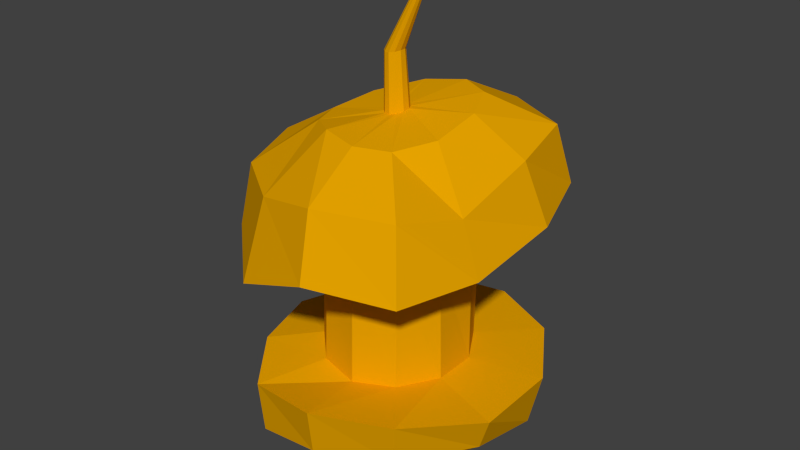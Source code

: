# Source: Apple.blend  (saved by Blender 2.78.0; exported with 4.5.12 LTS)
import bpy
from mathutils import Matrix  # noqa: F401  (used for matrix-valued properties, if any)

bpy.ops.wm.read_factory_settings(use_empty=True)
scene = bpy.context.scene
scene.name = 'Scene'

# ---- collections
col_collection_1 = bpy.data.collections.new('Collection 1'); scene.collection.children.link(col_collection_1)

# ---- materials (node trees are filled in below, after node groups)
mat_apple = bpy.data.materials.new('Apple')
mat_apple.alpha_threshold = 0.0
mat_apple.use_transparent_shadow = False
mat_apple.diffuse_color = (0.8, 0.372, 0.0, 1.0)
mat_apple.roughness = 0.5
mat_apple.specular_intensity = 0.0
mat_apple.line_color = (0.0, 0.0, 0.0, 1.0)
mat_red = bpy.data.materials.new('Red')
mat_red.alpha_threshold = 0.0
mat_red.use_transparent_shadow = False
mat_red.diffuse_color = (0.8, 0.0, 0.0, 1.0)
mat_red.roughness = 0.5
mat_red.specular_intensity = 0.0
mat_red.line_color = (0.0, 0.0, 0.0, 1.0)
mat_brown = bpy.data.materials.new('Brown')
mat_brown.alpha_threshold = 0.0
mat_brown.use_transparent_shadow = False
mat_brown.diffuse_color = (0.3343, 0.04995, 0.01583, 1.0)
mat_brown.roughness = 0.5
mat_brown.specular_intensity = 0.0
mat_brown.line_color = (0.0, 0.0, 0.0, 1.0)
mat_applematerial = bpy.data.materials.new('AppleMaterial')
mat_applematerial.alpha_threshold = 0.0
mat_applematerial.use_transparent_shadow = False
mat_applematerial.roughness = 0.5
mat_applematerial.specular_intensity = 0.0
mat_applematerial.line_color = (0.0, 0.0, 0.0, 1.0)

# ---- material node trees

# ---- world
world_world = bpy.data.worlds.new('World'); scene.world = world_world
world_world.color = (0.05088, 0.05088, 0.05088)
world_world.use_sun_shadow = False
world_world.sun_shadow_jitter_overblur = 0.0
world_world.cycles.sampling_method = 'NONE'
world_world.cycles.sample_map_resolution = 256

# ---- meshes
me_sphere = bpy.data.meshes.new('Sphere')
me_sphere.from_pydata([(-0.5959, -0.04017, 1.463), (-0.6298, -0.01739, 1.121), (-0.5574, 0.0001418, -0.1582), (-0.2361, 0.1466, 1.748), (-0.4796, 0.2863, 1.511), (-0.5678, 0.3486, 1.13), (-0.4763, 0.3647, 0.1909), (-0.5228, 0.3562, -0.156), (-0.2876, 0.1996, -0.3892), (-0.07572, 0.3052, 1.811), (-0.1697, 0.5744, 1.581), (-0.2189, 0.6793, 1.209), (-0.2563, 0.6432, 0.1989), (-0.254, 0.6046, -0.1553), (-0.1362, 0.3358, -0.3854), (0.1233, 0.3381, 1.858), (0.1877, 0.6371, 1.656), (0.1862, 0.7513, 1.277), (0.1238, 0.7092, 0.206), (0.09671, 0.6585, -0.1448), (0.05861, 0.3654, -0.3807), (0.2726, 0.2608, 1.859), (0.4906, 0.5004, 1.639), (0.5225, 0.5976, 1.233), (0.4639, 0.5535, 0.1995), (0.4287, 0.5028, -0.1365), (0.2387, 0.279, -0.3753), (0.005859, -1.078e-09, -0.4638), (0.3415, 0.09938, 1.817), (0.5373, 0.1948, 1.565), (0.6332, 0.2415, 1.171), (0.6828, 0.208, 0.1962), (0.6313, 0.1874, -0.1365), (0.3475, 0.104, -0.3725), (0.3228, -0.1124, 1.741), (0.5192, -0.1987, 1.403), (0.6278, -0.2313, 1.092), (0.6923, -0.2079, 0.1993), (0.6313, -0.1874, -0.02791), (0.3475, -0.104, -0.3725), (0.2337, -0.2891, 1.72), (0.4488, -0.5206, 1.507), (0.5035, -0.5849, 1.072), (0.4626, -0.5511, 0.2746), (0.4287, -0.5028, -0.0279), (0.2387, -0.279, -0.3753), (0.08697, -0.3568, 1.73), (0.1346, -0.661, 1.538), (0.1543, -0.7441, 1.135), (0.1215, -0.704, 0.2806), (0.09855, -0.6569, -0.03441), (0.05861, -0.3654, -0.3807), (-0.09583, -0.3075, 1.741), (-0.2044, -0.5726, 1.421), (-0.2502, -0.6721, 0.9111), (-0.2531, -0.631, 0.1954), (-0.2529, -0.6032, -0.1535), (-0.1362, -0.3358, -0.3854), (-0.2489, -0.1916, 1.698), (-0.522, -0.3419, 1.397), (-0.5872, -0.3629, 0.9751), (-0.4733, -0.3563, 0.2192), (-0.5215, -0.3537, -0.1512), (-0.2876, -0.1996, -0.3892), (-0.3009, -0.04061, 1.695), (-0.598, -7.393e-06, 0.1939), (-0.3431, -1.201e-07, -0.3908), (-0.297, -0.01126, 1.045), (-0.2448, 0.1707, 1.086), (-0.2758, 0.1881, 0.2232), (-0.0914, 0.3265, 1.111), (-0.127, 0.3343, 0.2256), (0.09556, 0.3626, 1.154), (0.06742, 0.3689, 0.2287), (0.2673, 0.2811, 1.164), (0.2446, 0.2851, 0.2263), (0.3479, 0.11, 1.103), (0.351, 0.1067, 0.2234), (0.3418, -0.1057, 1.022), (0.3559, -0.1067, 0.2267), (0.2532, -0.2776, 1.005), (0.2464, -0.286, 0.2249), (0.07697, -0.361, 1.007), (0.06747, -0.3669, 0.2166), (-0.1065, -0.3223, 0.8977), (-0.1243, -0.3273, 0.2411), (-0.2497, -0.1829, 0.9399), (-0.2724, -0.182, 0.2567), (-0.3334, 0.001144, 0.2245), (-0.02333, 0.02663, 1.777), (-0.001653, 0.05048, 1.781), (0.03017, 0.05382, 1.788), (0.05776, 0.03971, 1.791), (0.07328, 0.01214, 1.791), (0.07144, -0.02022, 1.786), (0.05323, -0.04645, 1.775), (0.02643, -0.05958, 1.768), (-0.001437, -0.056, 1.766), (-0.023, -0.0361, 1.769), (-0.03007, -0.005655, 1.772), (-0.02793, 0.02407, 2.121), (-0.007763, 0.0407, 2.124), (0.01754, 0.04402, 2.128), (0.03981, 0.03281, 2.132), (0.05242, 0.01039, 2.134), (0.05132, -0.01617, 2.132), (0.03705, -0.03813, 2.126), (0.01433, -0.04836, 2.121), (-0.01019, -0.04384, 2.118), (-0.02858, -0.02664, 2.118), (-0.03524, -0.001179, 2.12), (0.1694, -0.005225, 2.528), (0.1694, 0.005225, 2.528), (0.1649, 0.01402, 2.532), (0.1574, 0.01836, 2.538), (0.1493, 0.01687, 2.545), (0.1431, 0.01003, 2.551), (0.1649, -0.01402, 2.532), (0.1574, -0.01836, 2.538), (0.1493, -0.01687, 2.545), (0.1431, -0.01003, 2.551), (0.1408, -1.581e-08, 2.553)], [], [(1, 0, 4, 5), (8, 7, 13, 14), (7, 6, 12, 13), (18, 12, 71, 73), (5, 4, 10, 11), (4, 3, 9, 10), (14, 13, 19, 20), (13, 12, 18, 19), (12, 6, 69, 71), (11, 10, 16, 17), (10, 9, 15, 16), (20, 19, 25, 26), (19, 18, 24, 25), (55, 49, 83, 85), (17, 16, 22, 23), (16, 15, 21, 22), (26, 25, 32, 33), (25, 24, 31, 32), (49, 43, 81, 83), (23, 22, 29, 30), (22, 21, 28, 29), (33, 32, 38, 39), (32, 31, 37, 38), (43, 37, 79, 81), (30, 29, 35, 36), (29, 28, 34, 35), (39, 38, 44, 45), (38, 37, 43, 44), (37, 31, 77, 79), (36, 35, 41, 42), (35, 34, 40, 41), (45, 44, 50, 51), (44, 43, 49, 50), (31, 24, 75, 77), (42, 41, 47, 48), (41, 40, 46, 47), (51, 50, 56, 57), (50, 49, 55, 56), (24, 18, 73, 75), (48, 47, 53), (47, 46, 52, 53), (57, 56, 62, 63), (56, 55, 61, 62), (1, 5, 68, 67), (53, 59, 60), (53, 52, 58, 59), (27, 66, 8), (66, 2, 7, 8), (2, 65, 6, 7), (61, 55, 85, 87), (0, 64, 3, 4), (9, 3, 89, 90), (27, 8, 14), (15, 9, 90, 91), (27, 14, 20), (21, 15, 91, 92), (27, 20, 26), (28, 21, 92, 93), (27, 26, 33), (34, 28, 93, 94), (27, 33, 39), (40, 34, 94, 95), (27, 39, 45), (46, 40, 95, 96), (27, 45, 51), (52, 46, 96, 97), (27, 51, 57), (58, 52, 97, 98), (27, 57, 63), (64, 58, 98, 99), (27, 63, 66), (63, 62, 2, 66), (62, 61, 65, 2), (60, 1, 67, 86), (60, 59, 0, 1), (59, 58, 64, 0), (3, 64, 99, 89), (69, 68, 70, 71), (71, 70, 72, 73), (73, 72, 74, 75), (75, 74, 76, 77), (77, 76, 78, 79), (79, 78, 80, 81), (81, 80, 82, 83), (83, 82, 84, 85), (85, 84, 86, 87), (88, 67, 68, 69), (87, 86, 67, 88), (6, 65, 88, 69), (65, 61, 87, 88), (54, 60, 86, 84), (48, 54, 84, 82), (17, 23, 74, 72), (23, 30, 76, 74), (30, 36, 78, 76), (36, 42, 80, 78), (42, 48, 82, 80), (5, 11, 70, 68), (11, 17, 72, 70), (90, 89, 100, 101), (91, 90, 101, 102), (92, 91, 102, 103), (93, 92, 103, 104), (94, 93, 104, 105), (95, 94, 105, 106), (96, 95, 106, 107), (97, 96, 107, 108), (98, 97, 108, 109), (99, 98, 109, 110), (89, 99, 110, 100), (110, 109, 120, 121), (109, 108, 119, 120), (108, 107, 118, 119), (100, 110, 121, 116), (107, 106, 117, 118), (106, 105, 111, 117), (105, 104, 112, 111), (104, 103, 113, 112), (103, 102, 114, 113), (102, 101, 115, 114), (101, 100, 116, 115), (54, 53, 60), (54, 48, 53)])
_uv = me_sphere.uv_layers.new(name='UVMap')
_uv.uv.foreach_set('vector', [0.856, 0.5222, 0.7718, 0.5063, 0.7781, 0.4216, 0.8733, 0.4383, 0.3801, 0.4566, 0.313, 0.4339, 0.3597, 0.3559, 0.4067, 0.4135, 0.8044, 0.8125, 0.8913, 0.8157, 0.8989, 0.9029, 0.8116, 0.8997, 0.3367, 0.2428, 0.313, 0.15, 0.3961, 0.1484, 0.408, 0.196, 0.8733, 0.4383, 0.7781, 0.4216, 0.7777, 0.3184, 0.8734, 0.3209, 0.02556, 0.6002, 0.09067, 0.5706, 0.1294, 0.6123, 0.09988, 0.6758, 0.4067, 0.4135, 0.3597, 0.3559, 0.4395, 0.3184, 0.451, 0.3928, 0.8126, 0.06443, 0.9006, 0.06203, 0.9006, 0.1447, 0.8136, 0.1413, 0.313, 0.15, 0.3538, 0.07186, 0.4142, 0.09989, 0.3961, 0.1484, 0.7077, 0.9763, 0.6157, 0.9527, 0.5999, 0.8745, 0.6939, 0.8879, 0.09988, 0.6758, 0.1294, 0.6123, 0.1789, 0.6231, 0.1887, 0.6961, 0.451, 0.3928, 0.4395, 0.3184, 0.5296, 0.3322, 0.5, 0.4007, 0.8136, 0.1413, 0.9006, 0.1447, 0.8974, 0.2373, 0.8141, 0.2321, 0.6022, 0.02165, 0.6566, 0.1004, 0.5749, 0.1213, 0.5463, 0.08227, 0.6939, 0.8879, 0.5999, 0.8745, 0.6069, 0.7923, 0.7077, 0.7966, 0.1887, 0.6961, 0.1789, 0.6231, 0.2168, 0.6057, 0.2651, 0.6655, 0.5, 0.4007, 0.5296, 0.3322, 0.5999, 0.3932, 0.5382, 0.4348, 0.8141, 0.2321, 0.8974, 0.2373, 0.8956, 0.3184, 0.8132, 0.3068, 0.6566, 0.1004, 0.6566, 0.193, 0.5747, 0.1701, 0.5749, 0.1213, 0.7718, 0.6619, 0.6681, 0.657, 0.6723, 0.5856, 0.7718, 0.5839, 0.6681, 0.657, 0.5999, 0.5964, 0.6037, 0.5617, 0.6723, 0.5856, 0.6671, 0.09502, 0.7295, 0.06043, 0.7475, 0.1517, 0.6622, 0.1442, 0.7295, 0.06043, 0.8126, 0.05999, 0.8037, 0.1576, 0.7475, 0.1517, 0.6566, 0.193, 0.6023, 0.2785, 0.5452, 0.213, 0.5747, 0.1701, 0.7718, 0.5839, 0.6723, 0.5856, 0.6928, 0.4847, 0.7686, 0.4696, 0.6723, 0.5856, 0.6037, 0.5617, 0.6118, 0.5074, 0.6928, 0.4847, 0.6622, 0.1442, 0.7475, 0.1517, 0.7387, 0.2409, 0.6566, 0.1934, 0.7475, 0.1517, 0.8037, 0.1576, 0.8126, 0.2573, 0.7387, 0.2409, 0.6023, 0.2785, 0.5071, 0.3184, 0.4963, 0.2335, 0.5452, 0.213, 0.7686, 0.4696, 0.6928, 0.4847, 0.6512, 0.4099, 0.7549, 0.3774, 0.6928, 0.4847, 0.6118, 0.5074, 0.6073, 0.4588, 0.6512, 0.4099, 0.5391, 0.5337, 0.5999, 0.5709, 0.532, 0.6308, 0.5022, 0.5669, 0.7387, 0.2409, 0.8126, 0.2573, 0.808, 0.3184, 0.731, 0.3012, 0.5071, 0.3184, 0.4065, 0.3039, 0.445, 0.2275, 0.4963, 0.2335, 0.7549, 0.3774, 0.6512, 0.4099, 0.6327, 0.3562, 0.7271, 0.3184, 0.2651, 0.4106, 0.2119, 0.4676, 0.1765, 0.4492, 0.1893, 0.3725, 0.5022, 0.5669, 0.532, 0.6308, 0.4445, 0.6435, 0.4537, 0.5735, 0.924, 0.6786, 1.0, 0.6619, 0.9841, 0.7546, 0.8989, 0.7648, 0.4065, 0.3039, 0.3367, 0.2428, 0.408, 0.196, 0.445, 0.2275, 0.3986, 0.7872, 0.4238, 0.6882, 0.5047, 0.7283, 0.1893, 0.3725, 0.1765, 0.4492, 0.1307, 0.4595, 0.1028, 0.3895, 0.4537, 0.5735, 0.4445, 0.6435, 0.3631, 0.6029, 0.4081, 0.5517, 0.8989, 0.7648, 0.9841, 0.7546, 1.0, 0.8334, 0.9092, 0.8519, 0.0, 0.1946, 0.01427, 0.1035, 0.09499, 0.147, 0.08251, 0.1926, 0.5047, 0.7283, 0.5999, 0.7438, 0.5999, 0.8499, 0.5047, 0.7283, 0.5205, 0.6435, 0.566, 0.6587, 0.5999, 0.7438, 0.4641, 0.4842, 0.3809, 0.508, 0.3801, 0.4566, 0.3809, 0.508, 0.3297, 0.5211, 0.313, 0.4339, 0.3801, 0.4566, 0.8032, 0.7325, 0.889, 0.7226, 0.8913, 0.8157, 0.8044, 0.8125, 0.5175, 0.0, 0.6022, 0.02165, 0.5463, 0.08227, 0.4983, 0.06372, 0.0, 0.5175, 0.07613, 0.5229, 0.09067, 0.5706, 0.02556, 0.6002, 0.1294, 0.6123, 0.09067, 0.5706, 0.1452, 0.5435, 0.1503, 0.5497, 0.4641, 0.4842, 0.3801, 0.4566, 0.4067, 0.4135, 0.1789, 0.6231, 0.1294, 0.6123, 0.1503, 0.5497, 0.1583, 0.5509, 0.4641, 0.4842, 0.4067, 0.4135, 0.451, 0.3928, 0.2168, 0.6057, 0.1789, 0.6231, 0.1583, 0.5509, 0.1653, 0.5478, 0.4641, 0.4842, 0.451, 0.3928, 0.5, 0.4007, 0.2353, 0.566, 0.2168, 0.6057, 0.1653, 0.5478, 0.1695, 0.5411, 0.4641, 0.4842, 0.5, 0.4007, 0.5382, 0.4348, 0.2322, 0.5126, 0.2353, 0.566, 0.1695, 0.5411, 0.1694, 0.533, 0.4641, 0.4842, 0.5382, 0.4348, 0.5528, 0.4843, 0.2119, 0.4676, 0.2322, 0.5126, 0.1694, 0.533, 0.165, 0.5262, 0.4641, 0.4842, 0.5528, 0.4843, 0.5391, 0.5337, 0.1765, 0.4492, 0.2119, 0.4676, 0.165, 0.5262, 0.1584, 0.5226, 0.4641, 0.4842, 0.5391, 0.5337, 0.5022, 0.5669, 0.1307, 0.4595, 0.1765, 0.4492, 0.1584, 0.5226, 0.1515, 0.5231, 0.4641, 0.4842, 0.5022, 0.5669, 0.4537, 0.5735, 0.09086, 0.4861, 0.1307, 0.4595, 0.1515, 0.5231, 0.1459, 0.5279, 0.4641, 0.4842, 0.4537, 0.5735, 0.4081, 0.5517, 0.07613, 0.5229, 0.09086, 0.4861, 0.1459, 0.5279, 0.1438, 0.5354, 0.4641, 0.4842, 0.4081, 0.5517, 0.3809, 0.508, 0.4081, 0.5517, 0.3631, 0.6029, 0.3297, 0.5211, 0.3809, 0.508, 0.8061, 0.6619, 0.8989, 0.6626, 0.889, 0.7226, 0.8032, 0.7325, 0.01139, 0.2814, 0.0, 0.1946, 0.08251, 0.1926, 0.0946, 0.2359, 0.8734, 0.5946, 0.7725, 0.5618, 0.7718, 0.5063, 0.856, 0.5222, 0.02099, 0.4429, 0.09086, 0.4861, 0.07613, 0.5229, 0.0, 0.5175, 0.09067, 0.5706, 0.07613, 0.5229, 0.1438, 0.5354, 0.1452, 0.5435, 0.9244, 0.3725, 0.9262, 0.5867, 0.8734, 0.5946, 0.8741, 0.3748, 0.2333, 0.8272, 0.01327, 0.819, 0.002687, 0.7787, 0.2325, 0.785, 0.2325, 0.785, 0.002687, 0.7787, 0.0, 0.7317, 0.2329, 0.7365, 0.2329, 0.7365, 0.0, 0.7317, 0.01476, 0.6979, 0.2333, 0.6961, 0.3986, 0.6456, 0.3986, 0.8641, 0.347, 0.8439, 0.3483, 0.6463, 0.3483, 0.6463, 0.347, 0.8439, 0.2997, 0.8396, 0.2977, 0.6457, 0.2977, 0.6457, 0.2997, 0.8396, 0.267, 0.8399, 0.2654, 0.6435, 0.8032, 0.7923, 0.6076, 0.7856, 0.6376, 0.7419, 0.8003, 0.7453, 0.8003, 0.7453, 0.6376, 0.7419, 0.6278, 0.694, 0.797, 0.6959, 0.9715, 0.3735, 0.9715, 0.5773, 0.9262, 0.5867, 0.9244, 0.3725, 0.797, 0.6959, 0.6278, 0.694, 0.5999, 0.6629, 0.8032, 0.6619, 0.3538, 0.07186, 0.4241, 0.007458, 0.4507, 0.06793, 0.4142, 0.09989, 0.4241, 0.007458, 0.5175, 0.0, 0.4983, 0.06372, 0.4507, 0.06793, 0.09597, 0.3576, 0.01139, 0.2814, 0.0946, 0.2359, 0.1305, 0.2704, 0.1971, 0.3725, 0.09597, 0.3576, 0.1305, 0.2704, 0.1764, 0.2786, 0.2006, 0.0, 0.2845, 0.03747, 0.222, 0.1174, 0.1791, 0.09774, 0.2845, 0.03747, 0.313, 0.126, 0.2425, 0.1601, 0.222, 0.1174, 0.313, 0.126, 0.313, 0.2441, 0.2414, 0.2143, 0.2425, 0.1601, 0.313, 0.2441, 0.2832, 0.3324, 0.22, 0.2574, 0.2414, 0.2143, 0.2832, 0.3324, 0.1971, 0.3725, 0.1764, 0.2786, 0.22, 0.2574, 0.01427, 0.1035, 0.1001, 0.01965, 0.1327, 0.1076, 0.09499, 0.147, 0.1001, 0.01965, 0.2006, 0.0, 0.1791, 0.09774, 0.1327, 0.1076, 0.9258, 0.2565, 0.918, 0.2581, 0.9114, 0.1734, 0.9174, 0.1721, 0.2513, 0.8865, 0.2444, 0.8891, 0.2333, 0.8047, 0.2387, 0.8029, 0.2588, 0.8848, 0.2513, 0.8865, 0.2387, 0.8029, 0.2447, 0.8012, 0.2647, 0.884, 0.2588, 0.8848, 0.2447, 0.8012, 0.2495, 0.8001, 0.9391, 0.07337, 0.9468, 0.0749, 0.9424, 0.16, 0.936, 0.1592, 0.9316, 0.0704, 0.9391, 0.07337, 0.936, 0.1592, 0.9298, 0.1575, 0.9266, 0.06845, 0.9316, 0.0704, 0.9298, 0.1575, 0.9258, 0.1562, 0.2898, 0.3725, 0.2962, 0.374, 0.2814, 0.4603, 0.2756, 0.4587, 0.2827, 0.3725, 0.2898, 0.3725, 0.2756, 0.4587, 0.2696, 0.4582, 0.9103, 0.2597, 0.9048, 0.2603, 0.9006, 0.1741, 0.9051, 0.1739, 0.918, 0.2581, 0.9103, 0.2597, 0.9051, 0.1739, 0.9114, 0.1734, 0.2651, 0.4585, 0.2696, 0.4582, 0.2917, 0.5709, 0.29, 0.5715, 0.2696, 0.4582, 0.2756, 0.4587, 0.294, 0.5698, 0.2917, 0.5709, 0.2756, 0.4587, 0.2814, 0.4603, 0.2962, 0.5683, 0.294, 0.5698, 0.9114, 0.1734, 0.9051, 0.1739, 0.921, 0.06203, 0.9234, 0.06255, 0.9258, 0.1562, 0.9298, 0.1575, 0.9419, 0.2588, 0.9403, 0.2603, 0.9298, 0.1575, 0.936, 0.1592, 0.9444, 0.258, 0.9419, 0.2588, 0.936, 0.1592, 0.9424, 0.16, 0.9468, 0.2581, 0.9444, 0.258, 0.2495, 0.8001, 0.2447, 0.8012, 0.2628, 0.6989, 0.2647, 0.6995, 0.2447, 0.8012, 0.2387, 0.8029, 0.2605, 0.6977, 0.2628, 0.6989, 0.2387, 0.8029, 0.2333, 0.8047, 0.2585, 0.6961, 0.2605, 0.6977, 0.9174, 0.1721, 0.9114, 0.1734, 0.9234, 0.06255, 0.9258, 0.06375, 0.489, 0.8561, 0.5047, 0.7283, 0.5999, 0.8499, 0.489, 0.8561, 0.3986, 0.7872, 0.5047, 0.7283])
me_sphere.materials.append(mat_apple)
me_sphere.materials.append(mat_red)
me_sphere.materials.append(mat_brown)
me_sphere.materials.append(mat_applematerial)
me_sphere.use_remesh_preserve_volume = False
me_sphere.use_remesh_preserve_attributes = False
me_sphere.use_mirror_vertex_groups = False
me_sphere.update()

# ---- objects
ob_sphere = bpy.data.objects.new('Sphere', me_sphere)

# ---- transforms, parenting, visibility, modifiers, constraints
ob_sphere.location = (0.0, 0.0, 0.0)
ob_sphere.scale = (1.0, 1.0, 0.7388)
ob_sphere.lineart.crease_threshold = 0.0

# ---- collection membership
col_collection_1.objects.link(ob_sphere)

# ---- scene / render settings (as saved in the file)
scene.frame_start = 1; scene.frame_end = 250; scene.frame_set(1)
scene.render.engine = 'BLENDER_EEVEE_NEXT'
scene.render.resolution_percentage = 50
scene.render.dither_intensity = 0.0
scene.cycles.use_denoising = False
scene.cycles.samples = 10
scene.cycles.sampling_pattern = 'TABULATED_SOBOL'
scene.cycles.light_sampling_threshold = 0.0
scene.cycles.use_adaptive_sampling = False
scene.cycles.use_light_tree = False
scene.cycles.blur_glossy = 0.0
scene.cycles.volume_bounces = 1
scene.cycles.pixel_filter_type = 'GAUSSIAN'
scene.cycles.sample_clamp_indirect = 0.0
scene.view_settings.view_transform = 'Standard'
bpy.context.view_layer.update()

# ---- added for rendering (the .blend has no active camera and no usable light): camera, sun
cam_auto = bpy.data.cameras.new('AutoCamera')
cam_auto.lens = 50.0
cam_auto.sensor_width = 36.0
cam_auto.clip_end = 1000.0
ob_auto_camera = bpy.data.objects.new('AutoCamera', cam_auto)
scene.collection.objects.link(ob_auto_camera)
ob_auto_camera.location = (2.79947, -3.31831, 2.98637)
ob_auto_camera.rotation_euler = (1.09748, -7.21219e-08, 0.694738)
scene.camera = ob_auto_camera
light_auto_sun = bpy.data.lights.new('AutoSun', 'SUN')
light_auto_sun.energy = 3.0
light_auto_sun.angle = 0.0523599
ob_auto_sun = bpy.data.objects.new('AutoSun', light_auto_sun)
scene.collection.objects.link(ob_auto_sun)
ob_auto_sun.rotation_euler = (0.872665, 0.174533, 0.523599)
bpy.context.view_layer.update()
